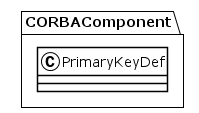

The diagram above was rendered by PlantUML. Its source (embedded in the PNG):
@startuml
!theme plain
package CORBAComponent {
class PrimaryKeyDef {
}
}
@enduml